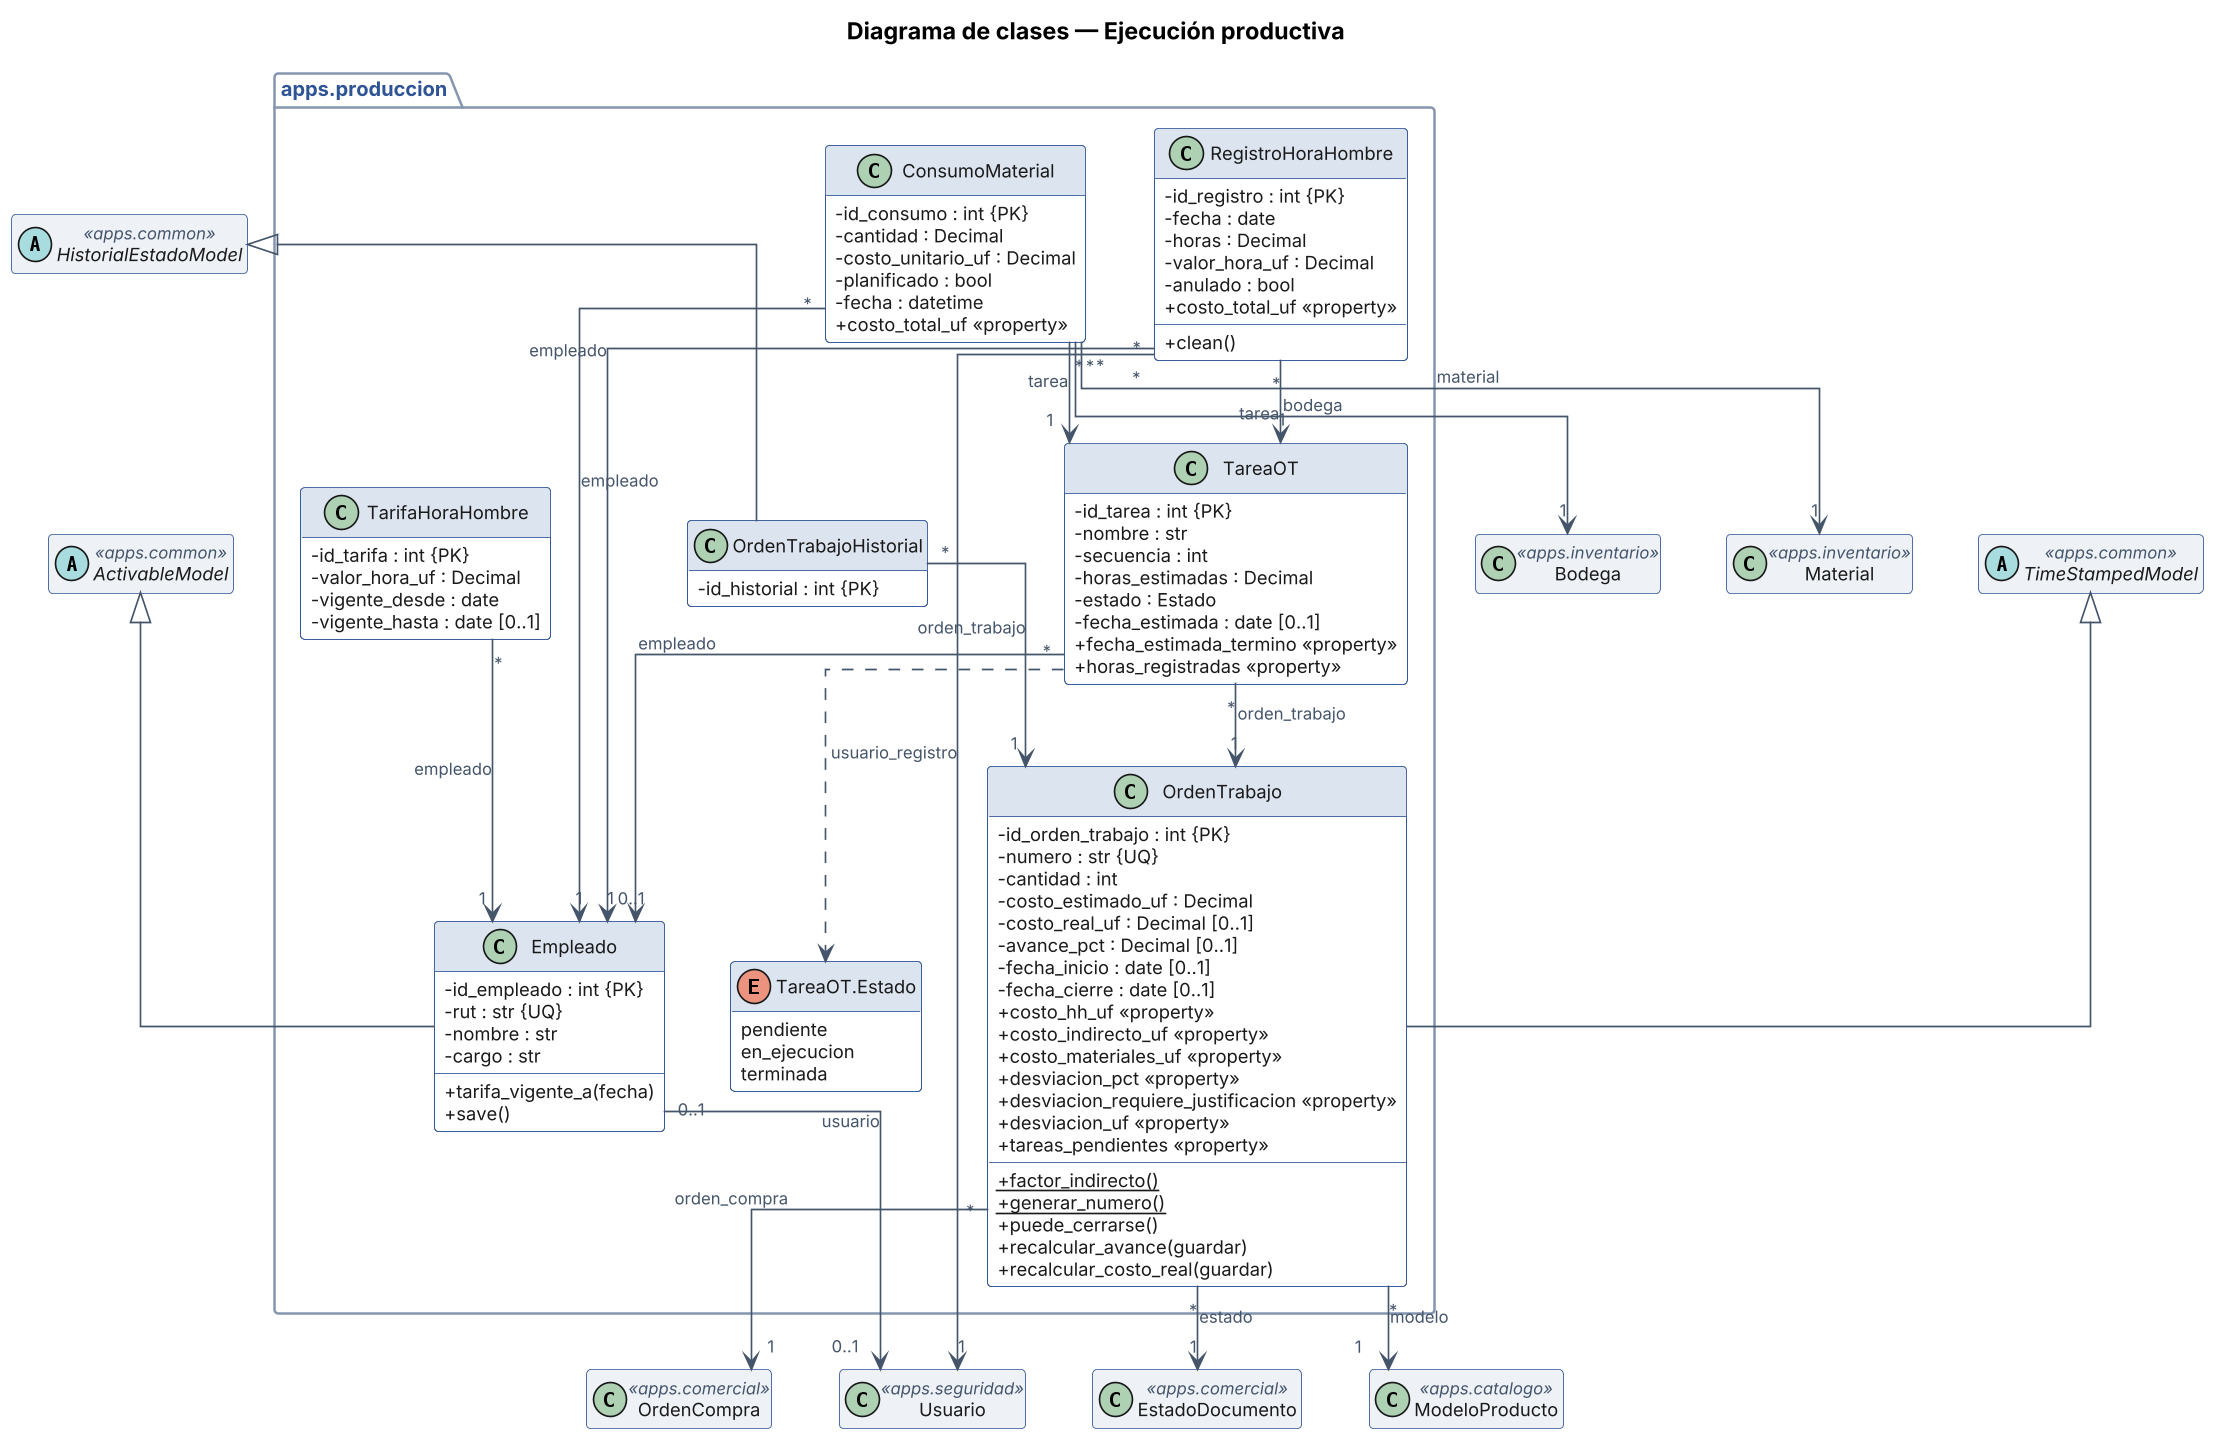

The diagram above was rendered by PlantUML. Its source (embedded in the PNG):
@startuml Clases_Produccion
title Diagrama de clases — Ejecución productiva
!include _skin_clases.txt

set separator none
abstract class ActivableModel <<apps.common>> #EEF2F7
abstract class HistorialEstadoModel <<apps.common>> #EEF2F7
abstract class TimeStampedModel <<apps.common>> #EEF2F7
class Bodega <<apps.inventario>> #EEF2F7
class EstadoDocumento <<apps.comercial>> #EEF2F7
class Material <<apps.inventario>> #EEF2F7
class ModeloProducto <<apps.catalogo>> #EEF2F7
class OrdenCompra <<apps.comercial>> #EEF2F7
class Usuario <<apps.seguridad>> #EEF2F7
package "apps.produccion" {
class Empleado {
  - id_empleado : int {PK}
  - rut : str {UQ}
  - nombre : str
  - cargo : str
  + tarifa_vigente_a(fecha)
  + save()
}
class TarifaHoraHombre {
  - id_tarifa : int {PK}
  - valor_hora_uf : Decimal
  - vigente_desde : date
  - vigente_hasta : date [0..1]
}
class OrdenTrabajo {
  - id_orden_trabajo : int {PK}
  - numero : str {UQ}
  - cantidad : int
  - costo_estimado_uf : Decimal
  - costo_real_uf : Decimal [0..1]
  - avance_pct : Decimal [0..1]
  - fecha_inicio : date [0..1]
  - fecha_cierre : date [0..1]
  + costo_hh_uf «property»
  + costo_indirecto_uf «property»
  + costo_materiales_uf «property»
  + desviacion_pct «property»
  + desviacion_requiere_justificacion «property»
  + desviacion_uf «property»
  + tareas_pendientes «property»
  + {static} factor_indirecto()
  + {static} generar_numero()
  + puede_cerrarse()
  + recalcular_avance(guardar)
  + recalcular_costo_real(guardar)
}
class OrdenTrabajoHistorial {
  - id_historial : int {PK}
}
class TareaOT {
  - id_tarea : int {PK}
  - nombre : str
  - secuencia : int
  - horas_estimadas : Decimal
  - estado : Estado
  - fecha_estimada : date [0..1]
  + fecha_estimada_termino «property»
  + horas_registradas «property»
}
enum "TareaOT.Estado" as TareaOT_Estado {
  pendiente
  en_ejecucion
  terminada
}
TareaOT ..> TareaOT_Estado
class ConsumoMaterial {
  - id_consumo : int {PK}
  - cantidad : Decimal
  - costo_unitario_uf : Decimal
  - planificado : bool
  - fecha : datetime
  + costo_total_uf «property»
}
class RegistroHoraHombre {
  - id_registro : int {PK}
  - fecha : date
  - horas : Decimal
  - valor_hora_uf : Decimal
  - anulado : bool
  + costo_total_uf «property»
  + clean()
}
}
ActivableModel <|-- Empleado
TimeStampedModel <|-- OrdenTrabajo
HistorialEstadoModel <|-- OrdenTrabajoHistorial
Empleado "0..1" --> "0..1" Usuario : usuario
TarifaHoraHombre "*" --> "1" Empleado : empleado
OrdenTrabajo "*" --> "1" OrdenCompra : orden_compra
OrdenTrabajo "*" --> "1" ModeloProducto : modelo
OrdenTrabajo "*" --> "1" EstadoDocumento : estado
OrdenTrabajoHistorial "*" --> "1" OrdenTrabajo : orden_trabajo
TareaOT "*" --> "1" OrdenTrabajo : orden_trabajo
TareaOT "*" --> "0..1" Empleado : empleado
ConsumoMaterial "*" --> "1" TareaOT : tarea
ConsumoMaterial "*" --> "1" Material : material
ConsumoMaterial "*" --> "1" Bodega : bodega
ConsumoMaterial "*" --> "1" Empleado : empleado
RegistroHoraHombre "*" --> "1" TareaOT : tarea
RegistroHoraHombre "*" --> "1" Empleado : empleado
RegistroHoraHombre "*" --> "1" Usuario : usuario_registro
@enduml